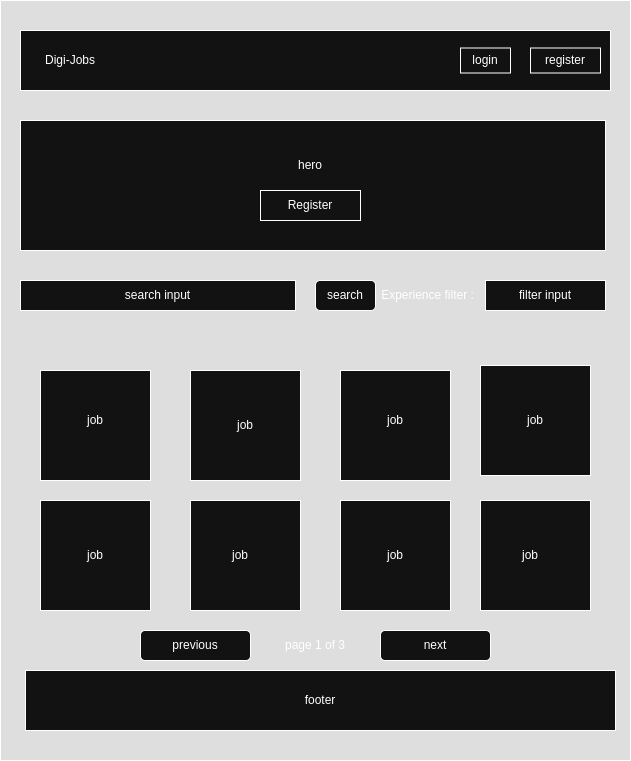

The diagram above was exported from draw.io. Its source (the exported page's mxGraphModel, read from the mxfile embedded in the PNG):
<mxGraphModel dx="1428" dy="1817" grid="1" gridSize="10" guides="1" tooltips="1" connect="1" arrows="1" fold="1" page="1" pageScale="1" pageWidth="850" pageHeight="1100" math="0" shadow="0">
  <root>
    <mxCell id="0" />
    <mxCell id="1" parent="0" />
    <mxCell id="80GQliWHbOUJG4cehVcJ-2" value="" style="rounded=0;whiteSpace=wrap;html=1;" parent="1" vertex="1">
      <mxGeometry x="105" y="590" width="590" height="60" as="geometry" />
    </mxCell>
    <mxCell id="80GQliWHbOUJG4cehVcJ-15" value="" style="whiteSpace=wrap;html=1;aspect=fixed;" parent="1" vertex="1">
      <mxGeometry x="420" y="290" width="110" height="110" as="geometry" />
    </mxCell>
    <mxCell id="80GQliWHbOUJG4cehVcJ-16" value="" style="whiteSpace=wrap;html=1;aspect=fixed;" parent="1" vertex="1">
      <mxGeometry x="420" y="420" width="110" height="110" as="geometry" />
    </mxCell>
    <mxCell id="80GQliWHbOUJG4cehVcJ-17" value="" style="whiteSpace=wrap;html=1;aspect=fixed;" parent="1" vertex="1">
      <mxGeometry x="270" y="420" width="110" height="110" as="geometry" />
    </mxCell>
    <mxCell id="80GQliWHbOUJG4cehVcJ-18" value="" style="whiteSpace=wrap;html=1;aspect=fixed;" parent="1" vertex="1">
      <mxGeometry x="120" y="420" width="110" height="110" as="geometry" />
    </mxCell>
    <mxCell id="80GQliWHbOUJG4cehVcJ-19" value="" style="whiteSpace=wrap;html=1;aspect=fixed;" parent="1" vertex="1">
      <mxGeometry x="560" y="285" width="110" height="110" as="geometry" />
    </mxCell>
    <mxCell id="80GQliWHbOUJG4cehVcJ-20" value="" style="whiteSpace=wrap;html=1;aspect=fixed;" parent="1" vertex="1">
      <mxGeometry x="270" y="290" width="110" height="110" as="geometry" />
    </mxCell>
    <mxCell id="80GQliWHbOUJG4cehVcJ-21" value="" style="whiteSpace=wrap;html=1;aspect=fixed;" parent="1" vertex="1">
      <mxGeometry x="120" y="290" width="110" height="110" as="geometry" />
    </mxCell>
    <mxCell id="80GQliWHbOUJG4cehVcJ-23" value="" style="whiteSpace=wrap;html=1;aspect=fixed;" parent="1" vertex="1">
      <mxGeometry x="560" y="420" width="110" height="110" as="geometry" />
    </mxCell>
    <mxCell id="80GQliWHbOUJG4cehVcJ-24" value="job" style="text;html=1;align=center;verticalAlign=middle;whiteSpace=wrap;rounded=0;" parent="1" vertex="1">
      <mxGeometry x="445" y="325" width="60" height="30" as="geometry" />
    </mxCell>
    <mxCell id="80GQliWHbOUJG4cehVcJ-25" value="job" style="text;html=1;align=center;verticalAlign=middle;whiteSpace=wrap;rounded=0;" parent="1" vertex="1">
      <mxGeometry x="580" y="460" width="60" height="30" as="geometry" />
    </mxCell>
    <mxCell id="80GQliWHbOUJG4cehVcJ-26" value="job" style="text;html=1;align=center;verticalAlign=middle;whiteSpace=wrap;rounded=0;" parent="1" vertex="1">
      <mxGeometry x="445" y="460" width="60" height="30" as="geometry" />
    </mxCell>
    <mxCell id="80GQliWHbOUJG4cehVcJ-27" value="job" style="text;html=1;align=center;verticalAlign=middle;whiteSpace=wrap;rounded=0;" parent="1" vertex="1">
      <mxGeometry x="585" y="325" width="60" height="30" as="geometry" />
    </mxCell>
    <mxCell id="80GQliWHbOUJG4cehVcJ-28" value="job" style="text;html=1;align=center;verticalAlign=middle;whiteSpace=wrap;rounded=0;" parent="1" vertex="1">
      <mxGeometry x="290" y="460" width="60" height="30" as="geometry" />
    </mxCell>
    <mxCell id="80GQliWHbOUJG4cehVcJ-29" value="job" style="text;html=1;align=center;verticalAlign=middle;whiteSpace=wrap;rounded=0;" parent="1" vertex="1">
      <mxGeometry x="145" y="460" width="60" height="30" as="geometry" />
    </mxCell>
    <mxCell id="80GQliWHbOUJG4cehVcJ-30" value="job" style="text;html=1;align=center;verticalAlign=middle;whiteSpace=wrap;rounded=0;" parent="1" vertex="1">
      <mxGeometry x="295" y="330" width="60" height="30" as="geometry" />
    </mxCell>
    <mxCell id="80GQliWHbOUJG4cehVcJ-31" value="job" style="text;html=1;align=center;verticalAlign=middle;whiteSpace=wrap;rounded=0;" parent="1" vertex="1">
      <mxGeometry x="145" y="325" width="60" height="30" as="geometry" />
    </mxCell>
    <mxCell id="80GQliWHbOUJG4cehVcJ-32" value="footer" style="text;html=1;align=center;verticalAlign=middle;whiteSpace=wrap;rounded=0;" parent="1" vertex="1">
      <mxGeometry x="370" y="605" width="60" height="30" as="geometry" />
    </mxCell>
    <mxCell id="k9WIw4jL5GRxSc8I5CnO-1" value="" style="swimlane;startSize=0;" vertex="1" parent="1">
      <mxGeometry x="80" y="-80" width="630" height="760" as="geometry" />
    </mxCell>
    <mxCell id="80GQliWHbOUJG4cehVcJ-8" value="" style="rounded=0;whiteSpace=wrap;html=1;" parent="k9WIw4jL5GRxSc8I5CnO-1" vertex="1">
      <mxGeometry x="20" y="120" width="585" height="130" as="geometry" />
    </mxCell>
    <mxCell id="80GQliWHbOUJG4cehVcJ-3" value="" style="rounded=0;whiteSpace=wrap;html=1;" parent="k9WIw4jL5GRxSc8I5CnO-1" vertex="1">
      <mxGeometry x="20" y="30" width="590" height="60" as="geometry" />
    </mxCell>
    <mxCell id="80GQliWHbOUJG4cehVcJ-5" value="register" style="rounded=0;whiteSpace=wrap;html=1;" parent="k9WIw4jL5GRxSc8I5CnO-1" vertex="1">
      <mxGeometry x="530" y="47.5" width="70" height="25" as="geometry" />
    </mxCell>
    <mxCell id="80GQliWHbOUJG4cehVcJ-6" value="login" style="rounded=0;whiteSpace=wrap;html=1;" parent="k9WIw4jL5GRxSc8I5CnO-1" vertex="1">
      <mxGeometry x="460" y="47.5" width="50" height="25" as="geometry" />
    </mxCell>
    <mxCell id="80GQliWHbOUJG4cehVcJ-4" value="Digi-Jobs" style="text;html=1;align=center;verticalAlign=middle;whiteSpace=wrap;rounded=0;" parent="k9WIw4jL5GRxSc8I5CnO-1" vertex="1">
      <mxGeometry x="40" y="45" width="60" height="30" as="geometry" />
    </mxCell>
    <mxCell id="80GQliWHbOUJG4cehVcJ-10" value="Register" style="rounded=0;whiteSpace=wrap;html=1;" parent="k9WIw4jL5GRxSc8I5CnO-1" vertex="1">
      <mxGeometry x="260" y="190" width="100" height="30" as="geometry" />
    </mxCell>
    <mxCell id="80GQliWHbOUJG4cehVcJ-9" value="hero" style="text;html=1;align=center;verticalAlign=middle;whiteSpace=wrap;rounded=0;" parent="k9WIw4jL5GRxSc8I5CnO-1" vertex="1">
      <mxGeometry x="280" y="150" width="60" height="30" as="geometry" />
    </mxCell>
    <mxCell id="80GQliWHbOUJG4cehVcJ-11" value="search input" style="rounded=0;whiteSpace=wrap;html=1;" parent="k9WIw4jL5GRxSc8I5CnO-1" vertex="1">
      <mxGeometry x="20" y="280" width="275" height="30" as="geometry" />
    </mxCell>
    <mxCell id="80GQliWHbOUJG4cehVcJ-12" value="search" style="rounded=1;whiteSpace=wrap;html=1;" parent="k9WIw4jL5GRxSc8I5CnO-1" vertex="1">
      <mxGeometry x="315" y="280" width="60" height="30" as="geometry" />
    </mxCell>
    <mxCell id="80GQliWHbOUJG4cehVcJ-13" value="Experience filter :" style="text;html=1;align=center;verticalAlign=middle;whiteSpace=wrap;rounded=0;" parent="k9WIw4jL5GRxSc8I5CnO-1" vertex="1">
      <mxGeometry x="380" y="280" width="95" height="30" as="geometry" />
    </mxCell>
    <mxCell id="80GQliWHbOUJG4cehVcJ-14" value="filter input" style="rounded=0;whiteSpace=wrap;html=1;" parent="k9WIw4jL5GRxSc8I5CnO-1" vertex="1">
      <mxGeometry x="485" y="280" width="120" height="30" as="geometry" />
    </mxCell>
    <mxCell id="k9WIw4jL5GRxSc8I5CnO-3" value="previous" style="rounded=1;whiteSpace=wrap;html=1;" vertex="1" parent="k9WIw4jL5GRxSc8I5CnO-1">
      <mxGeometry x="140" y="630" width="110" height="30" as="geometry" />
    </mxCell>
    <mxCell id="k9WIw4jL5GRxSc8I5CnO-2" value="next" style="rounded=1;whiteSpace=wrap;html=1;" vertex="1" parent="k9WIw4jL5GRxSc8I5CnO-1">
      <mxGeometry x="380" y="630" width="110" height="30" as="geometry" />
    </mxCell>
    <mxCell id="k9WIw4jL5GRxSc8I5CnO-4" value="page 1 of 3" style="text;html=1;align=center;verticalAlign=middle;whiteSpace=wrap;rounded=0;" vertex="1" parent="k9WIw4jL5GRxSc8I5CnO-1">
      <mxGeometry x="275" y="630" width="80" height="30" as="geometry" />
    </mxCell>
  </root>
</mxGraphModel>